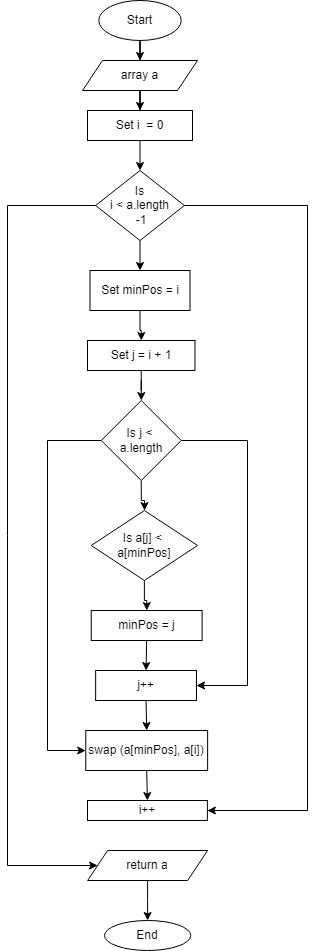

The diagram above was exported from draw.io. Its source (the exported page's mxGraphModel, read from the mxfile embedded in the PNG):
<mxGraphModel dx="1038" dy="1658" grid="1" gridSize="10" guides="1" tooltips="1" connect="1" arrows="1" fold="1" page="1" pageScale="1" pageWidth="827" pageHeight="1169" math="0" shadow="0">
  <root>
    <mxCell id="WIyWlLk6GJQsqaUBKTNV-0" />
    <mxCell id="WIyWlLk6GJQsqaUBKTNV-1" parent="WIyWlLk6GJQsqaUBKTNV-0" />
    <mxCell id="8FNUK9oJdugveKJ2VEKh-16" style="edgeStyle=orthogonalEdgeStyle;rounded=0;orthogonalLoop=1;jettySize=auto;html=1;exitX=0.5;exitY=1;exitDx=0;exitDy=0;" parent="WIyWlLk6GJQsqaUBKTNV-1" source="8FNUK9oJdugveKJ2VEKh-0" target="8FNUK9oJdugveKJ2VEKh-4" edge="1">
      <mxGeometry relative="1" as="geometry" />
    </mxCell>
    <mxCell id="8FNUK9oJdugveKJ2VEKh-0" value="Start" style="ellipse;whiteSpace=wrap;html=1;" parent="WIyWlLk6GJQsqaUBKTNV-1" vertex="1">
      <mxGeometry x="321.25" y="-440" width="82.5" height="40" as="geometry" />
    </mxCell>
    <mxCell id="8FNUK9oJdugveKJ2VEKh-18" style="edgeStyle=orthogonalEdgeStyle;rounded=0;orthogonalLoop=1;jettySize=auto;html=1;exitX=0.5;exitY=1;exitDx=0;exitDy=0;entryX=0.5;entryY=0;entryDx=0;entryDy=0;" parent="WIyWlLk6GJQsqaUBKTNV-1" source="8FNUK9oJdugveKJ2VEKh-3" target="8FNUK9oJdugveKJ2VEKh-5" edge="1">
      <mxGeometry relative="1" as="geometry" />
    </mxCell>
    <mxCell id="8FNUK9oJdugveKJ2VEKh-3" value="Set i&amp;nbsp; = 0" style="rounded=0;whiteSpace=wrap;html=1;" parent="WIyWlLk6GJQsqaUBKTNV-1" vertex="1">
      <mxGeometry x="310" y="-330" width="105" height="30" as="geometry" />
    </mxCell>
    <mxCell id="8FNUK9oJdugveKJ2VEKh-17" style="edgeStyle=orthogonalEdgeStyle;rounded=0;orthogonalLoop=1;jettySize=auto;html=1;exitX=0.5;exitY=1;exitDx=0;exitDy=0;" parent="WIyWlLk6GJQsqaUBKTNV-1" source="8FNUK9oJdugveKJ2VEKh-4" target="8FNUK9oJdugveKJ2VEKh-3" edge="1">
      <mxGeometry relative="1" as="geometry" />
    </mxCell>
    <mxCell id="8FNUK9oJdugveKJ2VEKh-4" value="array a" style="shape=parallelogram;perimeter=parallelogramPerimeter;whiteSpace=wrap;html=1;fixedSize=1;" parent="WIyWlLk6GJQsqaUBKTNV-1" vertex="1">
      <mxGeometry x="305" y="-380" width="115" height="30" as="geometry" />
    </mxCell>
    <mxCell id="8FNUK9oJdugveKJ2VEKh-19" style="edgeStyle=orthogonalEdgeStyle;rounded=0;orthogonalLoop=1;jettySize=auto;html=1;exitX=0.5;exitY=1;exitDx=0;exitDy=0;entryX=0.5;entryY=0;entryDx=0;entryDy=0;" parent="WIyWlLk6GJQsqaUBKTNV-1" source="8FNUK9oJdugveKJ2VEKh-5" target="8FNUK9oJdugveKJ2VEKh-6" edge="1">
      <mxGeometry relative="1" as="geometry" />
    </mxCell>
    <mxCell id="8FNUK9oJdugveKJ2VEKh-28" style="edgeStyle=orthogonalEdgeStyle;rounded=0;orthogonalLoop=1;jettySize=auto;html=1;entryX=1;entryY=0.5;entryDx=0;entryDy=0;" parent="WIyWlLk6GJQsqaUBKTNV-1" source="8FNUK9oJdugveKJ2VEKh-5" target="8FNUK9oJdugveKJ2VEKh-13" edge="1">
      <mxGeometry relative="1" as="geometry">
        <Array as="points">
          <mxPoint x="530" y="-235" />
          <mxPoint x="530" y="370" />
        </Array>
      </mxGeometry>
    </mxCell>
    <mxCell id="8FNUK9oJdugveKJ2VEKh-31" style="edgeStyle=orthogonalEdgeStyle;rounded=0;orthogonalLoop=1;jettySize=auto;html=1;exitX=0;exitY=0.5;exitDx=0;exitDy=0;entryX=0;entryY=0.5;entryDx=0;entryDy=0;" parent="WIyWlLk6GJQsqaUBKTNV-1" source="8FNUK9oJdugveKJ2VEKh-5" target="8FNUK9oJdugveKJ2VEKh-14" edge="1">
      <mxGeometry relative="1" as="geometry">
        <Array as="points">
          <mxPoint x="230" y="-235" />
          <mxPoint x="230" y="425" />
        </Array>
      </mxGeometry>
    </mxCell>
    <mxCell id="8FNUK9oJdugveKJ2VEKh-5" value="Is&lt;br&gt;i &amp;lt; a.length&lt;br&gt;&amp;nbsp;-1" style="rhombus;whiteSpace=wrap;html=1;" parent="WIyWlLk6GJQsqaUBKTNV-1" vertex="1">
      <mxGeometry x="318.13" y="-270" width="88.75" height="70" as="geometry" />
    </mxCell>
    <mxCell id="8FNUK9oJdugveKJ2VEKh-20" style="edgeStyle=orthogonalEdgeStyle;rounded=0;orthogonalLoop=1;jettySize=auto;html=1;exitX=0.5;exitY=1;exitDx=0;exitDy=0;" parent="WIyWlLk6GJQsqaUBKTNV-1" source="8FNUK9oJdugveKJ2VEKh-6" target="8FNUK9oJdugveKJ2VEKh-7" edge="1">
      <mxGeometry relative="1" as="geometry" />
    </mxCell>
    <mxCell id="8FNUK9oJdugveKJ2VEKh-6" value="Set minPos = i" style="rounded=0;whiteSpace=wrap;html=1;" parent="WIyWlLk6GJQsqaUBKTNV-1" vertex="1">
      <mxGeometry x="312.5" y="-170" width="100" height="40" as="geometry" />
    </mxCell>
    <mxCell id="8FNUK9oJdugveKJ2VEKh-27" style="edgeStyle=orthogonalEdgeStyle;rounded=0;orthogonalLoop=1;jettySize=auto;html=1;exitX=0.5;exitY=1;exitDx=0;exitDy=0;" parent="WIyWlLk6GJQsqaUBKTNV-1" source="8FNUK9oJdugveKJ2VEKh-7" target="8FNUK9oJdugveKJ2VEKh-8" edge="1">
      <mxGeometry relative="1" as="geometry" />
    </mxCell>
    <mxCell id="8FNUK9oJdugveKJ2VEKh-7" value="Set j = i + 1" style="rounded=0;whiteSpace=wrap;html=1;" parent="WIyWlLk6GJQsqaUBKTNV-1" vertex="1">
      <mxGeometry x="310" y="-100" width="107.5" height="30" as="geometry" />
    </mxCell>
    <mxCell id="8FNUK9oJdugveKJ2VEKh-26" style="edgeStyle=orthogonalEdgeStyle;rounded=0;orthogonalLoop=1;jettySize=auto;html=1;exitX=0.5;exitY=1;exitDx=0;exitDy=0;" parent="WIyWlLk6GJQsqaUBKTNV-1" source="8FNUK9oJdugveKJ2VEKh-8" target="8FNUK9oJdugveKJ2VEKh-9" edge="1">
      <mxGeometry relative="1" as="geometry" />
    </mxCell>
    <mxCell id="8FNUK9oJdugveKJ2VEKh-29" style="edgeStyle=orthogonalEdgeStyle;rounded=0;orthogonalLoop=1;jettySize=auto;html=1;exitX=1;exitY=0.5;exitDx=0;exitDy=0;entryX=1;entryY=0.5;entryDx=0;entryDy=0;" parent="WIyWlLk6GJQsqaUBKTNV-1" source="8FNUK9oJdugveKJ2VEKh-8" target="8FNUK9oJdugveKJ2VEKh-11" edge="1">
      <mxGeometry relative="1" as="geometry">
        <Array as="points">
          <mxPoint x="470" />
          <mxPoint x="470" y="245" />
        </Array>
      </mxGeometry>
    </mxCell>
    <mxCell id="8FNUK9oJdugveKJ2VEKh-30" style="edgeStyle=orthogonalEdgeStyle;rounded=0;orthogonalLoop=1;jettySize=auto;html=1;exitX=0;exitY=0.5;exitDx=0;exitDy=0;entryX=0;entryY=0.5;entryDx=0;entryDy=0;" parent="WIyWlLk6GJQsqaUBKTNV-1" source="8FNUK9oJdugveKJ2VEKh-8" target="8FNUK9oJdugveKJ2VEKh-12" edge="1">
      <mxGeometry relative="1" as="geometry">
        <Array as="points">
          <mxPoint x="270" />
          <mxPoint x="270" y="310" />
        </Array>
      </mxGeometry>
    </mxCell>
    <mxCell id="8FNUK9oJdugveKJ2VEKh-8" value="Is j &amp;lt; &lt;br&gt;a.length" style="rhombus;whiteSpace=wrap;html=1;" parent="WIyWlLk6GJQsqaUBKTNV-1" vertex="1">
      <mxGeometry x="323.75" y="-40" width="80" height="80" as="geometry" />
    </mxCell>
    <mxCell id="8FNUK9oJdugveKJ2VEKh-25" style="edgeStyle=orthogonalEdgeStyle;rounded=0;orthogonalLoop=1;jettySize=auto;html=1;exitX=0.5;exitY=1;exitDx=0;exitDy=0;" parent="WIyWlLk6GJQsqaUBKTNV-1" source="8FNUK9oJdugveKJ2VEKh-9" target="8FNUK9oJdugveKJ2VEKh-10" edge="1">
      <mxGeometry relative="1" as="geometry" />
    </mxCell>
    <mxCell id="8FNUK9oJdugveKJ2VEKh-9" value="Is a[j] &amp;lt; &lt;br&gt;a[minPos]" style="rhombus;whiteSpace=wrap;html=1;" parent="WIyWlLk6GJQsqaUBKTNV-1" vertex="1">
      <mxGeometry x="313.75" y="70" width="106.25" height="70" as="geometry" />
    </mxCell>
    <mxCell id="8FNUK9oJdugveKJ2VEKh-24" style="edgeStyle=orthogonalEdgeStyle;rounded=0;orthogonalLoop=1;jettySize=auto;html=1;exitX=0.5;exitY=1;exitDx=0;exitDy=0;entryX=0.5;entryY=0;entryDx=0;entryDy=0;" parent="WIyWlLk6GJQsqaUBKTNV-1" source="8FNUK9oJdugveKJ2VEKh-10" target="8FNUK9oJdugveKJ2VEKh-11" edge="1">
      <mxGeometry relative="1" as="geometry" />
    </mxCell>
    <mxCell id="8FNUK9oJdugveKJ2VEKh-10" value="minPos = j" style="rounded=0;whiteSpace=wrap;html=1;" parent="WIyWlLk6GJQsqaUBKTNV-1" vertex="1">
      <mxGeometry x="313.75" y="170" width="110.87" height="30" as="geometry" />
    </mxCell>
    <mxCell id="8FNUK9oJdugveKJ2VEKh-23" style="edgeStyle=orthogonalEdgeStyle;rounded=0;orthogonalLoop=1;jettySize=auto;html=1;exitX=0.5;exitY=1;exitDx=0;exitDy=0;entryX=0.5;entryY=0;entryDx=0;entryDy=0;" parent="WIyWlLk6GJQsqaUBKTNV-1" source="8FNUK9oJdugveKJ2VEKh-11" target="8FNUK9oJdugveKJ2VEKh-12" edge="1">
      <mxGeometry relative="1" as="geometry" />
    </mxCell>
    <mxCell id="8FNUK9oJdugveKJ2VEKh-11" value="j++" style="rounded=0;whiteSpace=wrap;html=1;" parent="WIyWlLk6GJQsqaUBKTNV-1" vertex="1">
      <mxGeometry x="318.13" y="230" width="100.87" height="30" as="geometry" />
    </mxCell>
    <mxCell id="8FNUK9oJdugveKJ2VEKh-21" style="edgeStyle=orthogonalEdgeStyle;rounded=0;orthogonalLoop=1;jettySize=auto;html=1;exitX=0.5;exitY=1;exitDx=0;exitDy=0;entryX=0.5;entryY=0;entryDx=0;entryDy=0;" parent="WIyWlLk6GJQsqaUBKTNV-1" source="8FNUK9oJdugveKJ2VEKh-12" target="8FNUK9oJdugveKJ2VEKh-13" edge="1">
      <mxGeometry relative="1" as="geometry" />
    </mxCell>
    <mxCell id="8FNUK9oJdugveKJ2VEKh-12" value="swap (a[minPos], a[i])" style="rounded=0;whiteSpace=wrap;html=1;" parent="WIyWlLk6GJQsqaUBKTNV-1" vertex="1">
      <mxGeometry x="308.25" y="290" width="121.87" height="40" as="geometry" />
    </mxCell>
    <mxCell id="8FNUK9oJdugveKJ2VEKh-13" value="i++" style="rounded=0;whiteSpace=wrap;html=1;" parent="WIyWlLk6GJQsqaUBKTNV-1" vertex="1">
      <mxGeometry x="310" y="360" width="119.88" height="20" as="geometry" />
    </mxCell>
    <mxCell id="8FNUK9oJdugveKJ2VEKh-32" style="edgeStyle=orthogonalEdgeStyle;rounded=0;orthogonalLoop=1;jettySize=auto;html=1;exitX=0.5;exitY=1;exitDx=0;exitDy=0;" parent="WIyWlLk6GJQsqaUBKTNV-1" source="8FNUK9oJdugveKJ2VEKh-14" target="8FNUK9oJdugveKJ2VEKh-15" edge="1">
      <mxGeometry relative="1" as="geometry" />
    </mxCell>
    <mxCell id="8FNUK9oJdugveKJ2VEKh-14" value="return a" style="shape=parallelogram;perimeter=parallelogramPerimeter;whiteSpace=wrap;html=1;fixedSize=1;" parent="WIyWlLk6GJQsqaUBKTNV-1" vertex="1">
      <mxGeometry x="310.12" y="410" width="120" height="30" as="geometry" />
    </mxCell>
    <mxCell id="8FNUK9oJdugveKJ2VEKh-15" value="End" style="ellipse;whiteSpace=wrap;html=1;" parent="WIyWlLk6GJQsqaUBKTNV-1" vertex="1">
      <mxGeometry x="327" y="480" width="86.25" height="30" as="geometry" />
    </mxCell>
  </root>
</mxGraphModel>